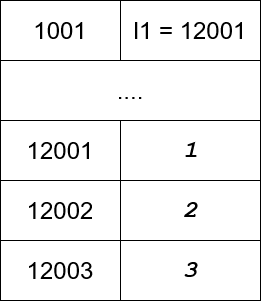

The diagram above was exported from draw.io. Its source (the exported page's mxGraphModel, read from the mxfile embedded in the PNG):
<mxGraphModel dx="581" dy="547" grid="1" gridSize="10" guides="1" tooltips="1" connect="1" arrows="1" fold="1" page="1" pageScale="1" pageWidth="850" pageHeight="1100" math="0" shadow="0">
  <root>
    <mxCell id="0" />
    <mxCell id="1" parent="0" />
    <mxCell id="2" value="1001" style="rounded=0;whiteSpace=wrap;html=1;fontSize=24;" vertex="1" parent="1">
      <mxGeometry x="450" y="1340" width="120" height="60" as="geometry" />
    </mxCell>
    <mxCell id="3" value="l1 = 12001" style="rounded=0;whiteSpace=wrap;html=1;fontSize=24;" vertex="1" parent="1">
      <mxGeometry x="570" y="1340" width="140" height="60" as="geometry" />
    </mxCell>
    <mxCell id="4" value="12001" style="rounded=0;whiteSpace=wrap;html=1;fontSize=24;" vertex="1" parent="1">
      <mxGeometry x="450" y="1460" width="120" height="60" as="geometry" />
    </mxCell>
    <mxCell id="5" value="1" style="rounded=0;whiteSpace=wrap;html=1;fontSize=24;fontFamily=Courier New;fontStyle=3" vertex="1" parent="1">
      <mxGeometry x="570" y="1460" width="140" height="60" as="geometry" />
    </mxCell>
    <mxCell id="6" value="...." style="rounded=0;whiteSpace=wrap;html=1;fontSize=24;" vertex="1" parent="1">
      <mxGeometry x="450" y="1400" width="260" height="60" as="geometry" />
    </mxCell>
    <mxCell id="7" value="12002" style="rounded=0;whiteSpace=wrap;html=1;fontSize=24;" vertex="1" parent="1">
      <mxGeometry x="450" y="1520" width="120" height="60" as="geometry" />
    </mxCell>
    <mxCell id="8" value="12003" style="rounded=0;whiteSpace=wrap;html=1;fontSize=24;" vertex="1" parent="1">
      <mxGeometry x="450" y="1580" width="120" height="60" as="geometry" />
    </mxCell>
    <mxCell id="9" value="3" style="rounded=0;whiteSpace=wrap;html=1;fontSize=24;fontFamily=Courier New;fontStyle=3" vertex="1" parent="1">
      <mxGeometry x="570" y="1580" width="140" height="60" as="geometry" />
    </mxCell>
    <mxCell id="10" value="2" style="rounded=0;whiteSpace=wrap;html=1;fontSize=24;fontFamily=Courier New;fontStyle=3" vertex="1" parent="1">
      <mxGeometry x="570" y="1520" width="140" height="60" as="geometry" />
    </mxCell>
  </root>
</mxGraphModel>